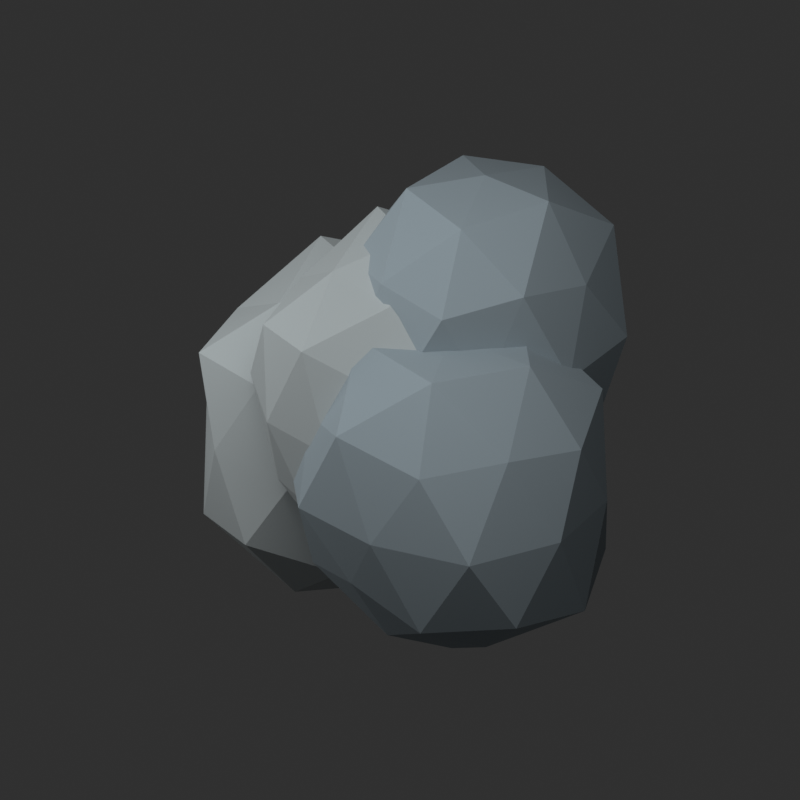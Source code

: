 # Source: RockCluster1.blend  (saved by Blender 5.2.45; exported with 4.5.12 LTS)
import bpy
from mathutils import Matrix  # noqa: F401  (used for matrix-valued properties, if any)

bpy.ops.wm.read_factory_settings(use_empty=True)
scene = bpy.context.scene
scene.name = 'Scene'

# ---- materials (node trees are filled in below, after node groups)
mat_stone_light = bpy.data.materials.new('stone_light')
mat_stone_light.diffuse_color = (0.46, 0.51, 0.52, 1.0)
mat_stone = bpy.data.materials.new('stone')
mat_stone.diffuse_color = (0.32, 0.39, 0.43, 1.0)

# ---- material node trees
mat_stone_light.use_nodes = True; mat_stone_light.node_tree.nodes.clear()
_N = mat_stone_light.node_tree.nodes; _L = mat_stone_light.node_tree.links
n0 = _N.new('ShaderNodeBsdfPrincipled'); n0.name = 'Principled BSDF'; n0.location = (-200, 100)
n0.inputs[0].default_value = (0.46, 0.51, 0.52, 1.0)
n0.inputs[2].default_value = 0.88
n0.inputs[10].default_value = 0.005
n1 = _N.new('ShaderNodeOutputMaterial'); n1.name = 'Material Output'; n1.location = (200, 100)
_L.new(n0.outputs[0], n1.inputs[0])
n1.is_active_output = True
mat_stone.use_nodes = True; mat_stone.node_tree.nodes.clear()
_N = mat_stone.node_tree.nodes; _L = mat_stone.node_tree.links
n0 = _N.new('ShaderNodeBsdfPrincipled'); n0.name = 'Principled BSDF'; n0.location = (-200, 100)
n0.inputs[0].default_value = (0.32, 0.39, 0.43, 1.0)
n0.inputs[2].default_value = 0.88
n0.inputs[10].default_value = 0.005
n1 = _N.new('ShaderNodeOutputMaterial'); n1.name = 'Material Output'; n1.location = (200, 100)
_L.new(n0.outputs[0], n1.inputs[0])
n1.is_active_output = True

# ---- world
world_studio = bpy.data.worlds.new('Studio'); scene.world = world_studio
world_studio.use_nodes = True; world_studio.node_tree.nodes.clear()
_N = world_studio.node_tree.nodes; _L = world_studio.node_tree.links
n0 = _N.new('ShaderNodeBackground'); n0.name = 'Background'; n0.location = (-200, 100)
n0.inputs[0].default_value = (0.05, 0.05, 0.05, 1.0)
n0.inputs[1].default_value = 0.6
n1 = _N.new('ShaderNodeOutputWorld'); n1.name = 'World Output'; n1.location = (200, 100)
_L.new(n0.outputs[0], n1.inputs[0])
n1.is_active_output = True

# ---- cameras
cam_camera = bpy.data.cameras.new('Camera')
cam_camera.type = 'ORTHO'
cam_camera.ortho_scale = 11.17

# ---- lights
light_area = bpy.data.lights.new('Area', 'AREA')
light_area.energy = 1039.0
light_area.size = 7.208
light_area.size_y = 1.0
light_area_001 = bpy.data.lights.new('Area.001', 'AREA')
light_area_001.energy = 415.6
light_area_001.size = 7.208
light_area_001.size_y = 1.0

# ---- meshes
me_icosphere = bpy.data.meshes.new('Icosphere')
me_icosphere.from_pydata([(0.0, 0.0, -0.9269), (0.7739, -0.5623, -0.4783), (-0.291, -0.8955, -0.4708), (-0.8506, 0.0, -0.4253), (-0.2761, 0.8499, -0.4468), (0.7163, 0.5204, -0.4427), (0.2848, -0.8764, 0.4608), (-0.7654, -0.5561, 0.473), (-0.6648, 0.483, 0.4109), (0.2503, 0.7704, 0.405), (0.9545, 0.0, 0.4772), (0.0, 0.0, 0.9866), (-0.171, -0.5262, -0.8953), (0.383, -0.2782, -0.7659), (0.26, -0.8002, -0.52), (0.8883, 0.0, -0.549), (0.4022, 0.2922, -0.8045), (-0.5725, 0.0, -0.9264), (-0.7434, -0.5401, -0.5679), (-0.1472, 0.4531, -0.7708), (-0.6229, 0.4525, -0.4758), (0.265, 0.8157, -0.5301), (1.035, -0.3362, 0.0), (0.9285, 0.3017, 0.0), (0.0, -0.9433, 0.0), (0.5786, -0.7964, 0.0), (-0.8615, -0.2799, 0.0), (-0.5551, -0.764, 0.0), (-0.5805, 0.799, 0.0), (-0.9503, 0.3088, 0.0), (0.5564, 0.7658, 0.0), (0.0, 0.9462, 0.0), (0.6495, -0.4719, 0.4962), (-0.2607, -0.8025, 0.5215), (-0.8149, 0.0, 0.5036), (-0.2377, 0.7316, 0.4754), (0.7347, 0.5338, 0.5612), (0.1643, -0.5056, 0.8603), (0.5407, 0.0, 0.8749), (-0.3986, -0.2896, 0.7972), (-0.4672, 0.3395, 0.9345), (0.1742, 0.536, 0.9119)], [], [(0, 13, 12), (1, 13, 15), (0, 12, 17), (0, 17, 19), (0, 19, 16), (1, 15, 22), (2, 14, 24), (3, 18, 26), (4, 20, 28), (5, 21, 30), (1, 22, 25), (2, 24, 27), (3, 26, 29), (4, 28, 31), (5, 30, 23), (6, 32, 37), (7, 33, 39), (8, 34, 40), (9, 35, 41), (10, 36, 38), (38, 41, 11), (38, 36, 41), (36, 9, 41), (41, 40, 11), (41, 35, 40), (35, 8, 40), (40, 39, 11), (40, 34, 39), (34, 7, 39), (39, 37, 11), (39, 33, 37), (33, 6, 37), (37, 38, 11), (37, 32, 38), (32, 10, 38), (23, 36, 10), (23, 30, 36), (30, 9, 36), (31, 35, 9), (31, 28, 35), (28, 8, 35), (29, 34, 8), (29, 26, 34), (26, 7, 34), (27, 33, 7), (27, 24, 33), (24, 6, 33), (25, 32, 6), (25, 22, 32), (22, 10, 32), (30, 31, 9), (30, 21, 31), (21, 4, 31), (28, 29, 8), (28, 20, 29), (20, 3, 29), (26, 27, 7), (26, 18, 27), (18, 2, 27), (24, 25, 6), (24, 14, 25), (14, 1, 25), (22, 23, 10), (22, 15, 23), (15, 5, 23), (16, 21, 5), (16, 19, 21), (19, 4, 21), (19, 20, 4), (19, 17, 20), (17, 3, 20), (17, 18, 3), (17, 12, 18), (12, 2, 18), (15, 16, 5), (15, 13, 16), (13, 0, 16), (12, 14, 2), (12, 13, 14), (13, 1, 14)])
_uv = me_icosphere.uv_layers.new(name='UVMap')
_uv.uv.foreach_set('vector', [0.1818, 0.0, 0.2273, 0.07873, 0.1364, 0.07873, 0.2727, 0.1575, 0.3182, 0.07873, 0.3636, 0.1575, 0.9091, 0.0, 0.9545, 0.07873, 0.8636, 0.07873, 0.7273, 0.0, 0.7727, 0.07873, 0.6818, 0.07873, 0.5455, 0.0, 0.5909, 0.07873, 0.5, 0.07873, 0.2727, 0.1575, 0.3636, 0.1575, 0.3182, 0.2362, 0.09091, 0.1575, 0.1818, 0.1575, 0.1364, 0.2362, 0.8182, 0.1575, 0.9091, 0.1575, 0.8636, 0.2362, 0.6364, 0.1575, 0.7273, 0.1575, 0.6818, 0.2362, 0.4545, 0.1575, 0.5455, 0.1575, 0.5, 0.2362, 0.2727, 0.1575, 0.3182, 0.2362, 0.2273, 0.2362, 0.09091, 0.1575, 0.1364, 0.2362, 0.04546, 0.2362, 0.8182, 0.1575, 0.8636, 0.2362, 0.7727, 0.2362, 0.6364, 0.1575, 0.6818, 0.2362, 0.5909, 0.2362, 0.4545, 0.1575, 0.5, 0.2362, 0.4091, 0.2362, 0.1818, 0.3149, 0.2727, 0.3149, 0.2273, 0.3937, 0.0, 0.3149, 0.09091, 0.3149, 0.04546, 0.3937, 0.7273, 0.3149, 0.8182, 0.3149, 0.7727, 0.3937, 0.5455, 0.3149, 0.6364, 0.3149, 0.5909, 0.3937, 0.3636, 0.3149, 0.4545, 0.3149, 0.4091, 0.3937, 0.4091, 0.3937, 0.5, 0.3937, 0.4545, 0.4724, 0.4091, 0.3937, 0.4545, 0.3149, 0.5, 0.3937, 0.4545, 0.3149, 0.5455, 0.3149, 0.5, 0.3937, 0.5909, 0.3937, 0.6818, 0.3937, 0.6364, 0.4724, 0.5909, 0.3937, 0.6364, 0.3149, 0.6818, 0.3937, 0.6364, 0.3149, 0.7273, 0.3149, 0.6818, 0.3937, 0.7727, 0.3937, 0.8636, 0.3937, 0.8182, 0.4724, 0.7727, 0.3937, 0.8182, 0.3149, 0.8636, 0.3937, 0.8182, 0.3149, 0.9091, 0.3149, 0.8636, 0.3937, 0.04546, 0.3937, 0.1364, 0.3937, 0.09091, 0.4724, 0.04546, 0.3937, 0.09091, 0.3149, 0.1364, 0.3937, 0.09091, 0.3149, 0.1818, 0.3149, 0.1364, 0.3937, 0.2273, 0.3937, 0.3182, 0.3937, 0.2727, 0.4724, 0.2273, 0.3937, 0.2727, 0.3149, 0.3182, 0.3937, 0.2727, 0.3149, 0.3636, 0.3149, 0.3182, 0.3937, 0.4091, 0.2362, 0.4545, 0.3149, 0.3636, 0.3149, 0.4091, 0.2362, 0.5, 0.2362, 0.4545, 0.3149, 0.5, 0.2362, 0.5455, 0.3149, 0.4545, 0.3149, 0.5909, 0.2362, 0.6364, 0.3149, 0.5455, 0.3149, 0.5909, 0.2362, 0.6818, 0.2362, 0.6364, 0.3149, 0.6818, 0.2362, 0.7273, 0.3149, 0.6364, 0.3149, 0.7727, 0.2362, 0.8182, 0.3149, 0.7273, 0.3149, 0.7727, 0.2362, 0.8636, 0.2362, 0.8182, 0.3149, 0.8636, 0.2362, 0.9091, 0.3149, 0.8182, 0.3149, 0.04546, 0.2362, 0.09091, 0.3149, 0.0, 0.3149, 0.04546, 0.2362, 0.1364, 0.2362, 0.09091, 0.3149, 0.1364, 0.2362, 0.1818, 0.3149, 0.09091, 0.3149, 0.2273, 0.2362, 0.2727, 0.3149, 0.1818, 0.3149, 0.2273, 0.2362, 0.3182, 0.2362, 0.2727, 0.3149, 0.3182, 0.2362, 0.3636, 0.3149, 0.2727, 0.3149, 0.5, 0.2362, 0.5909, 0.2362, 0.5455, 0.3149, 0.5, 0.2362, 0.5455, 0.1575, 0.5909, 0.2362, 0.5455, 0.1575, 0.6364, 0.1575, 0.5909, 0.2362, 0.6818, 0.2362, 0.7727, 0.2362, 0.7273, 0.3149, 0.6818, 0.2362, 0.7273, 0.1575, 0.7727, 0.2362, 0.7273, 0.1575, 0.8182, 0.1575, 0.7727, 0.2362, 0.8636, 0.2362, 0.9545, 0.2362, 0.9091, 0.3149, 0.8636, 0.2362, 0.9091, 0.1575, 0.9545, 0.2362, 0.9091, 0.1575, 1.0, 0.1575, 0.9545, 0.2362, 0.1364, 0.2362, 0.2273, 0.2362, 0.1818, 0.3149, 0.1364, 0.2362, 0.1818, 0.1575, 0.2273, 0.2362, 0.1818, 0.1575, 0.2727, 0.1575, 0.2273, 0.2362, 0.3182, 0.2362, 0.4091, 0.2362, 0.3636, 0.3149, 0.3182, 0.2362, 0.3636, 0.1575, 0.4091, 0.2362, 0.3636, 0.1575, 0.4545, 0.1575, 0.4091, 0.2362, 0.5, 0.07873, 0.5455, 0.1575, 0.4545, 0.1575, 0.5, 0.07873, 0.5909, 0.07873, 0.5455, 0.1575, 0.5909, 0.07873, 0.6364, 0.1575, 0.5455, 0.1575, 0.6818, 0.07873, 0.7273, 0.1575, 0.6364, 0.1575, 0.6818, 0.07873, 0.7727, 0.07873, 0.7273, 0.1575, 0.7727, 0.07873, 0.8182, 0.1575, 0.7273, 0.1575, 0.8636, 0.07873, 0.9091, 0.1575, 0.8182, 0.1575, 0.8636, 0.07873, 0.9545, 0.07873, 0.9091, 0.1575, 0.9545, 0.07873, 1.0, 0.1575, 0.9091, 0.1575, 0.3636, 0.1575, 0.4091, 0.07873, 0.4545, 0.1575, 0.3636, 0.1575, 0.3182, 0.07873, 0.4091, 0.07873, 0.3182, 0.07873, 0.3636, 0.0, 0.4091, 0.07873, 0.1364, 0.07873, 0.1818, 0.1575, 0.09091, 0.1575, 0.1364, 0.07873, 0.2273, 0.07873, 0.1818, 0.1575, 0.2273, 0.07873, 0.2727, 0.1575, 0.1818, 0.1575])
me_icosphere.materials.append(mat_stone_light)
me_icosphere.update()
me_icosphere_001 = bpy.data.meshes.new('Icosphere.001')
me_icosphere_001.from_pydata([(0.0, 0.0, -1.091), (0.7884, -0.5728, -0.4873), (-0.2519, -0.7752, -0.4076), (-0.8202, 0.0, -0.4101), (-0.2949, 0.9077, -0.4772), (0.7578, 0.5505, -0.4683), (0.2858, -0.8795, 0.4624), (-0.6958, -0.5056, 0.4301), (-0.7389, 0.5369, 0.4567), (0.2823, 0.8688, 0.4568), (0.909, 0.0, 0.4545), (0.0, 0.0, 0.9317), (-0.1602, -0.4931, -0.8389), (0.4163, -0.3024, -0.8325), (0.2746, -0.8451, -0.5492), (0.9348, 0.0, -0.5778), (0.4636, 0.3368, -0.9271), (-0.5304, 0.0, -0.8582), (-0.6806, -0.4945, -0.5199), (-0.1549, 0.4768, -0.8112), (-0.6243, 0.4536, -0.4769), (0.238, 0.7326, -0.476), (0.9444, -0.3068, 0.0), (0.9165, 0.2978, 0.0), (0.0, -0.976, 0.0), (0.6338, -0.8724, 0.0), (-0.956, -0.3106, 0.0), (-0.5949, -0.8188, 0.0), (-0.5568, 0.7663, 0.0), (-0.8605, 0.2796, 0.0), (0.5672, 0.7807, 0.0), (0.0, 0.9273, 0.0), (0.6896, -0.501, 0.5268), (-0.2891, -0.8897, 0.5782), (-0.8803, 0.0, 0.5441), (-0.2461, 0.7575, 0.4923), (0.7424, 0.5394, 0.5671), (0.1721, -0.5297, 0.9011), (0.5504, 0.0, 0.8905), (-0.4599, -0.3341, 0.9198), (-0.4477, 0.3253, 0.8954), (0.1719, 0.529, 0.8999)], [], [(0, 13, 12), (1, 13, 15), (0, 12, 17), (0, 17, 19), (0, 19, 16), (1, 15, 22), (2, 14, 24), (3, 18, 26), (4, 20, 28), (5, 21, 30), (1, 22, 25), (2, 24, 27), (3, 26, 29), (4, 28, 31), (5, 30, 23), (6, 32, 37), (7, 33, 39), (8, 34, 40), (9, 35, 41), (10, 36, 38), (38, 41, 11), (38, 36, 41), (36, 9, 41), (41, 40, 11), (41, 35, 40), (35, 8, 40), (40, 39, 11), (40, 34, 39), (34, 7, 39), (39, 37, 11), (39, 33, 37), (33, 6, 37), (37, 38, 11), (37, 32, 38), (32, 10, 38), (23, 36, 10), (23, 30, 36), (30, 9, 36), (31, 35, 9), (31, 28, 35), (28, 8, 35), (29, 34, 8), (29, 26, 34), (26, 7, 34), (27, 33, 7), (27, 24, 33), (24, 6, 33), (25, 32, 6), (25, 22, 32), (22, 10, 32), (30, 31, 9), (30, 21, 31), (21, 4, 31), (28, 29, 8), (28, 20, 29), (20, 3, 29), (26, 27, 7), (26, 18, 27), (18, 2, 27), (24, 25, 6), (24, 14, 25), (14, 1, 25), (22, 23, 10), (22, 15, 23), (15, 5, 23), (16, 21, 5), (16, 19, 21), (19, 4, 21), (19, 20, 4), (19, 17, 20), (17, 3, 20), (17, 18, 3), (17, 12, 18), (12, 2, 18), (15, 16, 5), (15, 13, 16), (13, 0, 16), (12, 14, 2), (12, 13, 14), (13, 1, 14)])
_uv = me_icosphere_001.uv_layers.new(name='UVMap')
_uv.uv.foreach_set('vector', [0.1818, 0.0, 0.2273, 0.07873, 0.1364, 0.07873, 0.2727, 0.1575, 0.3182, 0.07873, 0.3636, 0.1575, 0.9091, 0.0, 0.9545, 0.07873, 0.8636, 0.07873, 0.7273, 0.0, 0.7727, 0.07873, 0.6818, 0.07873, 0.5455, 0.0, 0.5909, 0.07873, 0.5, 0.07873, 0.2727, 0.1575, 0.3636, 0.1575, 0.3182, 0.2362, 0.09091, 0.1575, 0.1818, 0.1575, 0.1364, 0.2362, 0.8182, 0.1575, 0.9091, 0.1575, 0.8636, 0.2362, 0.6364, 0.1575, 0.7273, 0.1575, 0.6818, 0.2362, 0.4545, 0.1575, 0.5455, 0.1575, 0.5, 0.2362, 0.2727, 0.1575, 0.3182, 0.2362, 0.2273, 0.2362, 0.09091, 0.1575, 0.1364, 0.2362, 0.04546, 0.2362, 0.8182, 0.1575, 0.8636, 0.2362, 0.7727, 0.2362, 0.6364, 0.1575, 0.6818, 0.2362, 0.5909, 0.2362, 0.4545, 0.1575, 0.5, 0.2362, 0.4091, 0.2362, 0.1818, 0.3149, 0.2727, 0.3149, 0.2273, 0.3937, 0.0, 0.3149, 0.09091, 0.3149, 0.04546, 0.3937, 0.7273, 0.3149, 0.8182, 0.3149, 0.7727, 0.3937, 0.5455, 0.3149, 0.6364, 0.3149, 0.5909, 0.3937, 0.3636, 0.3149, 0.4545, 0.3149, 0.4091, 0.3937, 0.4091, 0.3937, 0.5, 0.3937, 0.4545, 0.4724, 0.4091, 0.3937, 0.4545, 0.3149, 0.5, 0.3937, 0.4545, 0.3149, 0.5455, 0.3149, 0.5, 0.3937, 0.5909, 0.3937, 0.6818, 0.3937, 0.6364, 0.4724, 0.5909, 0.3937, 0.6364, 0.3149, 0.6818, 0.3937, 0.6364, 0.3149, 0.7273, 0.3149, 0.6818, 0.3937, 0.7727, 0.3937, 0.8636, 0.3937, 0.8182, 0.4724, 0.7727, 0.3937, 0.8182, 0.3149, 0.8636, 0.3937, 0.8182, 0.3149, 0.9091, 0.3149, 0.8636, 0.3937, 0.04546, 0.3937, 0.1364, 0.3937, 0.09091, 0.4724, 0.04546, 0.3937, 0.09091, 0.3149, 0.1364, 0.3937, 0.09091, 0.3149, 0.1818, 0.3149, 0.1364, 0.3937, 0.2273, 0.3937, 0.3182, 0.3937, 0.2727, 0.4724, 0.2273, 0.3937, 0.2727, 0.3149, 0.3182, 0.3937, 0.2727, 0.3149, 0.3636, 0.3149, 0.3182, 0.3937, 0.4091, 0.2362, 0.4545, 0.3149, 0.3636, 0.3149, 0.4091, 0.2362, 0.5, 0.2362, 0.4545, 0.3149, 0.5, 0.2362, 0.5455, 0.3149, 0.4545, 0.3149, 0.5909, 0.2362, 0.6364, 0.3149, 0.5455, 0.3149, 0.5909, 0.2362, 0.6818, 0.2362, 0.6364, 0.3149, 0.6818, 0.2362, 0.7273, 0.3149, 0.6364, 0.3149, 0.7727, 0.2362, 0.8182, 0.3149, 0.7273, 0.3149, 0.7727, 0.2362, 0.8636, 0.2362, 0.8182, 0.3149, 0.8636, 0.2362, 0.9091, 0.3149, 0.8182, 0.3149, 0.04546, 0.2362, 0.09091, 0.3149, 0.0, 0.3149, 0.04546, 0.2362, 0.1364, 0.2362, 0.09091, 0.3149, 0.1364, 0.2362, 0.1818, 0.3149, 0.09091, 0.3149, 0.2273, 0.2362, 0.2727, 0.3149, 0.1818, 0.3149, 0.2273, 0.2362, 0.3182, 0.2362, 0.2727, 0.3149, 0.3182, 0.2362, 0.3636, 0.3149, 0.2727, 0.3149, 0.5, 0.2362, 0.5909, 0.2362, 0.5455, 0.3149, 0.5, 0.2362, 0.5455, 0.1575, 0.5909, 0.2362, 0.5455, 0.1575, 0.6364, 0.1575, 0.5909, 0.2362, 0.6818, 0.2362, 0.7727, 0.2362, 0.7273, 0.3149, 0.6818, 0.2362, 0.7273, 0.1575, 0.7727, 0.2362, 0.7273, 0.1575, 0.8182, 0.1575, 0.7727, 0.2362, 0.8636, 0.2362, 0.9545, 0.2362, 0.9091, 0.3149, 0.8636, 0.2362, 0.9091, 0.1575, 0.9545, 0.2362, 0.9091, 0.1575, 1.0, 0.1575, 0.9545, 0.2362, 0.1364, 0.2362, 0.2273, 0.2362, 0.1818, 0.3149, 0.1364, 0.2362, 0.1818, 0.1575, 0.2273, 0.2362, 0.1818, 0.1575, 0.2727, 0.1575, 0.2273, 0.2362, 0.3182, 0.2362, 0.4091, 0.2362, 0.3636, 0.3149, 0.3182, 0.2362, 0.3636, 0.1575, 0.4091, 0.2362, 0.3636, 0.1575, 0.4545, 0.1575, 0.4091, 0.2362, 0.5, 0.07873, 0.5455, 0.1575, 0.4545, 0.1575, 0.5, 0.07873, 0.5909, 0.07873, 0.5455, 0.1575, 0.5909, 0.07873, 0.6364, 0.1575, 0.5455, 0.1575, 0.6818, 0.07873, 0.7273, 0.1575, 0.6364, 0.1575, 0.6818, 0.07873, 0.7727, 0.07873, 0.7273, 0.1575, 0.7727, 0.07873, 0.8182, 0.1575, 0.7273, 0.1575, 0.8636, 0.07873, 0.9091, 0.1575, 0.8182, 0.1575, 0.8636, 0.07873, 0.9545, 0.07873, 0.9091, 0.1575, 0.9545, 0.07873, 1.0, 0.1575, 0.9091, 0.1575, 0.3636, 0.1575, 0.4091, 0.07873, 0.4545, 0.1575, 0.3636, 0.1575, 0.3182, 0.07873, 0.4091, 0.07873, 0.3182, 0.07873, 0.3636, 0.0, 0.4091, 0.07873, 0.1364, 0.07873, 0.1818, 0.1575, 0.09091, 0.1575, 0.1364, 0.07873, 0.2273, 0.07873, 0.1818, 0.1575, 0.2273, 0.07873, 0.2727, 0.1575, 0.1818, 0.1575])
me_icosphere_001.materials.append(mat_stone)
me_icosphere_001.update()
me_icosphere_002 = bpy.data.meshes.new('Icosphere.002')
me_icosphere_002.from_pydata([(0.0, 0.0, -0.9476), (0.73, -0.5304, -0.4512), (-0.2692, -0.8285, -0.4356), (-0.913, 0.0, -0.4565), (-0.2833, 0.872, -0.4585), (0.6607, 0.48, -0.4084), (0.2495, -0.7678, 0.4037), (-0.7724, -0.5612, 0.4774), (-0.6888, 0.5004, 0.4257), (0.2617, 0.8055, 0.4235), (0.9831, 0.0, 0.4915), (0.0, 0.0, 0.9941), (-0.1734, -0.5336, -0.9079), (0.4233, -0.3075, -0.8466), (0.2702, -0.8315, -0.5404), (0.7912, 0.0, -0.489), (0.4368, 0.3173, -0.8736), (-0.5644, 0.0, -0.9133), (-0.6914, -0.5023, -0.5282), (-0.1703, 0.5241, -0.8917), (-0.7118, 0.5171, -0.5438), (0.2399, 0.7385, -0.4799), (1.0, -0.325, 0.0), (0.9684, 0.3146, 0.0), (0.0, -0.9603, 0.0), (0.5327, -0.7331, 0.0), (-1.021, -0.3316, 0.0), (-0.5846, -0.8046, 0.0), (-0.6135, 0.8444, 0.0), (-1.023, 0.3324, 0.0), (0.613, 0.8437, 0.0), (0.0, 1.084, 0.0), (0.6737, -0.4895, 0.5147), (-0.2787, -0.8577, 0.5574), (-0.8412, 0.0, 0.5199), (-0.2858, 0.8795, 0.5715), (0.7403, 0.5379, 0.5656), (0.1494, -0.4597, 0.7822), (0.4875, 0.0, 0.7887), (-0.4012, -0.2915, 0.8025), (-0.4649, 0.3378, 0.9298), (0.1604, 0.4936, 0.8398)], [], [(0, 13, 12), (1, 13, 15), (0, 12, 17), (0, 17, 19), (0, 19, 16), (1, 15, 22), (2, 14, 24), (3, 18, 26), (4, 20, 28), (5, 21, 30), (1, 22, 25), (2, 24, 27), (3, 26, 29), (4, 28, 31), (5, 30, 23), (6, 32, 37), (7, 33, 39), (8, 34, 40), (9, 35, 41), (10, 36, 38), (38, 41, 11), (38, 36, 41), (36, 9, 41), (41, 40, 11), (41, 35, 40), (35, 8, 40), (40, 39, 11), (40, 34, 39), (34, 7, 39), (39, 37, 11), (39, 33, 37), (33, 6, 37), (37, 38, 11), (37, 32, 38), (32, 10, 38), (23, 36, 10), (23, 30, 36), (30, 9, 36), (31, 35, 9), (31, 28, 35), (28, 8, 35), (29, 34, 8), (29, 26, 34), (26, 7, 34), (27, 33, 7), (27, 24, 33), (24, 6, 33), (25, 32, 6), (25, 22, 32), (22, 10, 32), (30, 31, 9), (30, 21, 31), (21, 4, 31), (28, 29, 8), (28, 20, 29), (20, 3, 29), (26, 27, 7), (26, 18, 27), (18, 2, 27), (24, 25, 6), (24, 14, 25), (14, 1, 25), (22, 23, 10), (22, 15, 23), (15, 5, 23), (16, 21, 5), (16, 19, 21), (19, 4, 21), (19, 20, 4), (19, 17, 20), (17, 3, 20), (17, 18, 3), (17, 12, 18), (12, 2, 18), (15, 16, 5), (15, 13, 16), (13, 0, 16), (12, 14, 2), (12, 13, 14), (13, 1, 14)])
_uv = me_icosphere_002.uv_layers.new(name='UVMap')
_uv.uv.foreach_set('vector', [0.1818, 0.0, 0.2273, 0.07873, 0.1364, 0.07873, 0.2727, 0.1575, 0.3182, 0.07873, 0.3636, 0.1575, 0.9091, 0.0, 0.9545, 0.07873, 0.8636, 0.07873, 0.7273, 0.0, 0.7727, 0.07873, 0.6818, 0.07873, 0.5455, 0.0, 0.5909, 0.07873, 0.5, 0.07873, 0.2727, 0.1575, 0.3636, 0.1575, 0.3182, 0.2362, 0.09091, 0.1575, 0.1818, 0.1575, 0.1364, 0.2362, 0.8182, 0.1575, 0.9091, 0.1575, 0.8636, 0.2362, 0.6364, 0.1575, 0.7273, 0.1575, 0.6818, 0.2362, 0.4545, 0.1575, 0.5455, 0.1575, 0.5, 0.2362, 0.2727, 0.1575, 0.3182, 0.2362, 0.2273, 0.2362, 0.09091, 0.1575, 0.1364, 0.2362, 0.04546, 0.2362, 0.8182, 0.1575, 0.8636, 0.2362, 0.7727, 0.2362, 0.6364, 0.1575, 0.6818, 0.2362, 0.5909, 0.2362, 0.4545, 0.1575, 0.5, 0.2362, 0.4091, 0.2362, 0.1818, 0.3149, 0.2727, 0.3149, 0.2273, 0.3937, 0.0, 0.3149, 0.09091, 0.3149, 0.04546, 0.3937, 0.7273, 0.3149, 0.8182, 0.3149, 0.7727, 0.3937, 0.5455, 0.3149, 0.6364, 0.3149, 0.5909, 0.3937, 0.3636, 0.3149, 0.4545, 0.3149, 0.4091, 0.3937, 0.4091, 0.3937, 0.5, 0.3937, 0.4545, 0.4724, 0.4091, 0.3937, 0.4545, 0.3149, 0.5, 0.3937, 0.4545, 0.3149, 0.5455, 0.3149, 0.5, 0.3937, 0.5909, 0.3937, 0.6818, 0.3937, 0.6364, 0.4724, 0.5909, 0.3937, 0.6364, 0.3149, 0.6818, 0.3937, 0.6364, 0.3149, 0.7273, 0.3149, 0.6818, 0.3937, 0.7727, 0.3937, 0.8636, 0.3937, 0.8182, 0.4724, 0.7727, 0.3937, 0.8182, 0.3149, 0.8636, 0.3937, 0.8182, 0.3149, 0.9091, 0.3149, 0.8636, 0.3937, 0.04546, 0.3937, 0.1364, 0.3937, 0.09091, 0.4724, 0.04546, 0.3937, 0.09091, 0.3149, 0.1364, 0.3937, 0.09091, 0.3149, 0.1818, 0.3149, 0.1364, 0.3937, 0.2273, 0.3937, 0.3182, 0.3937, 0.2727, 0.4724, 0.2273, 0.3937, 0.2727, 0.3149, 0.3182, 0.3937, 0.2727, 0.3149, 0.3636, 0.3149, 0.3182, 0.3937, 0.4091, 0.2362, 0.4545, 0.3149, 0.3636, 0.3149, 0.4091, 0.2362, 0.5, 0.2362, 0.4545, 0.3149, 0.5, 0.2362, 0.5455, 0.3149, 0.4545, 0.3149, 0.5909, 0.2362, 0.6364, 0.3149, 0.5455, 0.3149, 0.5909, 0.2362, 0.6818, 0.2362, 0.6364, 0.3149, 0.6818, 0.2362, 0.7273, 0.3149, 0.6364, 0.3149, 0.7727, 0.2362, 0.8182, 0.3149, 0.7273, 0.3149, 0.7727, 0.2362, 0.8636, 0.2362, 0.8182, 0.3149, 0.8636, 0.2362, 0.9091, 0.3149, 0.8182, 0.3149, 0.04546, 0.2362, 0.09091, 0.3149, 0.0, 0.3149, 0.04546, 0.2362, 0.1364, 0.2362, 0.09091, 0.3149, 0.1364, 0.2362, 0.1818, 0.3149, 0.09091, 0.3149, 0.2273, 0.2362, 0.2727, 0.3149, 0.1818, 0.3149, 0.2273, 0.2362, 0.3182, 0.2362, 0.2727, 0.3149, 0.3182, 0.2362, 0.3636, 0.3149, 0.2727, 0.3149, 0.5, 0.2362, 0.5909, 0.2362, 0.5455, 0.3149, 0.5, 0.2362, 0.5455, 0.1575, 0.5909, 0.2362, 0.5455, 0.1575, 0.6364, 0.1575, 0.5909, 0.2362, 0.6818, 0.2362, 0.7727, 0.2362, 0.7273, 0.3149, 0.6818, 0.2362, 0.7273, 0.1575, 0.7727, 0.2362, 0.7273, 0.1575, 0.8182, 0.1575, 0.7727, 0.2362, 0.8636, 0.2362, 0.9545, 0.2362, 0.9091, 0.3149, 0.8636, 0.2362, 0.9091, 0.1575, 0.9545, 0.2362, 0.9091, 0.1575, 1.0, 0.1575, 0.9545, 0.2362, 0.1364, 0.2362, 0.2273, 0.2362, 0.1818, 0.3149, 0.1364, 0.2362, 0.1818, 0.1575, 0.2273, 0.2362, 0.1818, 0.1575, 0.2727, 0.1575, 0.2273, 0.2362, 0.3182, 0.2362, 0.4091, 0.2362, 0.3636, 0.3149, 0.3182, 0.2362, 0.3636, 0.1575, 0.4091, 0.2362, 0.3636, 0.1575, 0.4545, 0.1575, 0.4091, 0.2362, 0.5, 0.07873, 0.5455, 0.1575, 0.4545, 0.1575, 0.5, 0.07873, 0.5909, 0.07873, 0.5455, 0.1575, 0.5909, 0.07873, 0.6364, 0.1575, 0.5455, 0.1575, 0.6818, 0.07873, 0.7273, 0.1575, 0.6364, 0.1575, 0.6818, 0.07873, 0.7727, 0.07873, 0.7273, 0.1575, 0.7727, 0.07873, 0.8182, 0.1575, 0.7273, 0.1575, 0.8636, 0.07873, 0.9091, 0.1575, 0.8182, 0.1575, 0.8636, 0.07873, 0.9545, 0.07873, 0.9091, 0.1575, 0.9545, 0.07873, 1.0, 0.1575, 0.9091, 0.1575, 0.3636, 0.1575, 0.4091, 0.07873, 0.4545, 0.1575, 0.3636, 0.1575, 0.3182, 0.07873, 0.4091, 0.07873, 0.3182, 0.07873, 0.3636, 0.0, 0.4091, 0.07873, 0.1364, 0.07873, 0.1818, 0.1575, 0.09091, 0.1575, 0.1364, 0.07873, 0.2273, 0.07873, 0.1818, 0.1575, 0.2273, 0.07873, 0.2727, 0.1575, 0.1818, 0.1575])
me_icosphere_002.materials.append(mat_stone_light)
me_icosphere_002.update()
me_icosphere_003 = bpy.data.meshes.new('Icosphere.003')
me_icosphere_003.from_pydata([(0.0, 0.0, -0.9472), (0.6662, -0.484, -0.4117), (-0.2706, -0.833, -0.4379), (-0.8327, 0.0, -0.4164), (-0.2524, 0.7769, -0.4084), (0.7094, 0.5154, -0.4384), (0.2995, -0.9218, 0.4846), (-0.7671, -0.5573, 0.4741), (-0.762, 0.5536, 0.4709), (0.261, 0.8033, 0.4223), (0.901, 0.0, 0.4505), (0.0, 0.0, 0.9553), (-0.1518, -0.4673, -0.795), (0.3918, -0.2847, -0.7837), (0.2479, -0.7628, -0.4957), (0.9234, 0.0, -0.5707), (0.4533, 0.3293, -0.9066), (-0.558, 0.0, -0.9028), (-0.7295, -0.53, -0.5573), (-0.1525, 0.4693, -0.7985), (-0.662, 0.481, -0.5057), (0.2695, 0.8296, -0.5391), (0.9952, -0.3233, 0.0), (1.019, 0.3309, 0.0), (0.0, -1.076, 0.0), (0.5392, -0.7421, 0.0), (-0.9712, -0.3156, 0.0), (-0.608, -0.8368, 0.0), (-0.5885, 0.81, 0.0), (-0.8898, 0.2891, 0.0), (0.5847, 0.8047, 0.0), (0.0, 0.9179, 0.0), (0.748, -0.5435, 0.5714), (-0.2821, -0.8681, 0.5642), (-0.8588, 0.0, 0.5307), (-0.2524, 0.7767, 0.5047), (0.7445, 0.5409, 0.5687), (0.1648, -0.5072, 0.863), (0.5659, 0.0, 0.9157), (-0.4549, -0.3305, 0.9099), (-0.426, 0.3095, 0.8521), (0.1597, 0.4914, 0.836)], [], [(0, 13, 12), (1, 13, 15), (0, 12, 17), (0, 17, 19), (0, 19, 16), (1, 15, 22), (2, 14, 24), (3, 18, 26), (4, 20, 28), (5, 21, 30), (1, 22, 25), (2, 24, 27), (3, 26, 29), (4, 28, 31), (5, 30, 23), (6, 32, 37), (7, 33, 39), (8, 34, 40), (9, 35, 41), (10, 36, 38), (38, 41, 11), (38, 36, 41), (36, 9, 41), (41, 40, 11), (41, 35, 40), (35, 8, 40), (40, 39, 11), (40, 34, 39), (34, 7, 39), (39, 37, 11), (39, 33, 37), (33, 6, 37), (37, 38, 11), (37, 32, 38), (32, 10, 38), (23, 36, 10), (23, 30, 36), (30, 9, 36), (31, 35, 9), (31, 28, 35), (28, 8, 35), (29, 34, 8), (29, 26, 34), (26, 7, 34), (27, 33, 7), (27, 24, 33), (24, 6, 33), (25, 32, 6), (25, 22, 32), (22, 10, 32), (30, 31, 9), (30, 21, 31), (21, 4, 31), (28, 29, 8), (28, 20, 29), (20, 3, 29), (26, 27, 7), (26, 18, 27), (18, 2, 27), (24, 25, 6), (24, 14, 25), (14, 1, 25), (22, 23, 10), (22, 15, 23), (15, 5, 23), (16, 21, 5), (16, 19, 21), (19, 4, 21), (19, 20, 4), (19, 17, 20), (17, 3, 20), (17, 18, 3), (17, 12, 18), (12, 2, 18), (15, 16, 5), (15, 13, 16), (13, 0, 16), (12, 14, 2), (12, 13, 14), (13, 1, 14)])
_uv = me_icosphere_003.uv_layers.new(name='UVMap')
_uv.uv.foreach_set('vector', [0.1818, 0.0, 0.2273, 0.07873, 0.1364, 0.07873, 0.2727, 0.1575, 0.3182, 0.07873, 0.3636, 0.1575, 0.9091, 0.0, 0.9545, 0.07873, 0.8636, 0.07873, 0.7273, 0.0, 0.7727, 0.07873, 0.6818, 0.07873, 0.5455, 0.0, 0.5909, 0.07873, 0.5, 0.07873, 0.2727, 0.1575, 0.3636, 0.1575, 0.3182, 0.2362, 0.09091, 0.1575, 0.1818, 0.1575, 0.1364, 0.2362, 0.8182, 0.1575, 0.9091, 0.1575, 0.8636, 0.2362, 0.6364, 0.1575, 0.7273, 0.1575, 0.6818, 0.2362, 0.4545, 0.1575, 0.5455, 0.1575, 0.5, 0.2362, 0.2727, 0.1575, 0.3182, 0.2362, 0.2273, 0.2362, 0.09091, 0.1575, 0.1364, 0.2362, 0.04546, 0.2362, 0.8182, 0.1575, 0.8636, 0.2362, 0.7727, 0.2362, 0.6364, 0.1575, 0.6818, 0.2362, 0.5909, 0.2362, 0.4545, 0.1575, 0.5, 0.2362, 0.4091, 0.2362, 0.1818, 0.3149, 0.2727, 0.3149, 0.2273, 0.3937, 0.0, 0.3149, 0.09091, 0.3149, 0.04546, 0.3937, 0.7273, 0.3149, 0.8182, 0.3149, 0.7727, 0.3937, 0.5455, 0.3149, 0.6364, 0.3149, 0.5909, 0.3937, 0.3636, 0.3149, 0.4545, 0.3149, 0.4091, 0.3937, 0.4091, 0.3937, 0.5, 0.3937, 0.4545, 0.4724, 0.4091, 0.3937, 0.4545, 0.3149, 0.5, 0.3937, 0.4545, 0.3149, 0.5455, 0.3149, 0.5, 0.3937, 0.5909, 0.3937, 0.6818, 0.3937, 0.6364, 0.4724, 0.5909, 0.3937, 0.6364, 0.3149, 0.6818, 0.3937, 0.6364, 0.3149, 0.7273, 0.3149, 0.6818, 0.3937, 0.7727, 0.3937, 0.8636, 0.3937, 0.8182, 0.4724, 0.7727, 0.3937, 0.8182, 0.3149, 0.8636, 0.3937, 0.8182, 0.3149, 0.9091, 0.3149, 0.8636, 0.3937, 0.04546, 0.3937, 0.1364, 0.3937, 0.09091, 0.4724, 0.04546, 0.3937, 0.09091, 0.3149, 0.1364, 0.3937, 0.09091, 0.3149, 0.1818, 0.3149, 0.1364, 0.3937, 0.2273, 0.3937, 0.3182, 0.3937, 0.2727, 0.4724, 0.2273, 0.3937, 0.2727, 0.3149, 0.3182, 0.3937, 0.2727, 0.3149, 0.3636, 0.3149, 0.3182, 0.3937, 0.4091, 0.2362, 0.4545, 0.3149, 0.3636, 0.3149, 0.4091, 0.2362, 0.5, 0.2362, 0.4545, 0.3149, 0.5, 0.2362, 0.5455, 0.3149, 0.4545, 0.3149, 0.5909, 0.2362, 0.6364, 0.3149, 0.5455, 0.3149, 0.5909, 0.2362, 0.6818, 0.2362, 0.6364, 0.3149, 0.6818, 0.2362, 0.7273, 0.3149, 0.6364, 0.3149, 0.7727, 0.2362, 0.8182, 0.3149, 0.7273, 0.3149, 0.7727, 0.2362, 0.8636, 0.2362, 0.8182, 0.3149, 0.8636, 0.2362, 0.9091, 0.3149, 0.8182, 0.3149, 0.04546, 0.2362, 0.09091, 0.3149, 0.0, 0.3149, 0.04546, 0.2362, 0.1364, 0.2362, 0.09091, 0.3149, 0.1364, 0.2362, 0.1818, 0.3149, 0.09091, 0.3149, 0.2273, 0.2362, 0.2727, 0.3149, 0.1818, 0.3149, 0.2273, 0.2362, 0.3182, 0.2362, 0.2727, 0.3149, 0.3182, 0.2362, 0.3636, 0.3149, 0.2727, 0.3149, 0.5, 0.2362, 0.5909, 0.2362, 0.5455, 0.3149, 0.5, 0.2362, 0.5455, 0.1575, 0.5909, 0.2362, 0.5455, 0.1575, 0.6364, 0.1575, 0.5909, 0.2362, 0.6818, 0.2362, 0.7727, 0.2362, 0.7273, 0.3149, 0.6818, 0.2362, 0.7273, 0.1575, 0.7727, 0.2362, 0.7273, 0.1575, 0.8182, 0.1575, 0.7727, 0.2362, 0.8636, 0.2362, 0.9545, 0.2362, 0.9091, 0.3149, 0.8636, 0.2362, 0.9091, 0.1575, 0.9545, 0.2362, 0.9091, 0.1575, 1.0, 0.1575, 0.9545, 0.2362, 0.1364, 0.2362, 0.2273, 0.2362, 0.1818, 0.3149, 0.1364, 0.2362, 0.1818, 0.1575, 0.2273, 0.2362, 0.1818, 0.1575, 0.2727, 0.1575, 0.2273, 0.2362, 0.3182, 0.2362, 0.4091, 0.2362, 0.3636, 0.3149, 0.3182, 0.2362, 0.3636, 0.1575, 0.4091, 0.2362, 0.3636, 0.1575, 0.4545, 0.1575, 0.4091, 0.2362, 0.5, 0.07873, 0.5455, 0.1575, 0.4545, 0.1575, 0.5, 0.07873, 0.5909, 0.07873, 0.5455, 0.1575, 0.5909, 0.07873, 0.6364, 0.1575, 0.5455, 0.1575, 0.6818, 0.07873, 0.7273, 0.1575, 0.6364, 0.1575, 0.6818, 0.07873, 0.7727, 0.07873, 0.7273, 0.1575, 0.7727, 0.07873, 0.8182, 0.1575, 0.7273, 0.1575, 0.8636, 0.07873, 0.9091, 0.1575, 0.8182, 0.1575, 0.8636, 0.07873, 0.9545, 0.07873, 0.9091, 0.1575, 0.9545, 0.07873, 1.0, 0.1575, 0.9091, 0.1575, 0.3636, 0.1575, 0.4091, 0.07873, 0.4545, 0.1575, 0.3636, 0.1575, 0.3182, 0.07873, 0.4091, 0.07873, 0.3182, 0.07873, 0.3636, 0.0, 0.4091, 0.07873, 0.1364, 0.07873, 0.1818, 0.1575, 0.09091, 0.1575, 0.1364, 0.07873, 0.2273, 0.07873, 0.1818, 0.1575, 0.2273, 0.07873, 0.2727, 0.1575, 0.1818, 0.1575])
me_icosphere_003.materials.append(mat_stone)
me_icosphere_003.update()

# ---- objects
ob_rockmass = bpy.data.objects.new('RockMass', me_icosphere)
ob_rockmass_001 = bpy.data.objects.new('RockMass.001', me_icosphere_001)
ob_rockmass_002 = bpy.data.objects.new('RockMass.002', me_icosphere_002)
ob_rockmass_003 = bpy.data.objects.new('RockMass.003', me_icosphere_003)
ob_camera = bpy.data.objects.new('Camera', cam_camera)
ob_area = bpy.data.objects.new('Area', light_area)
ob_area_001 = bpy.data.objects.new('Area.001', light_area_001)

# ---- transforms, parenting, visibility, modifiers, constraints
ob_rockmass.location = (-1.463, 1.042, 1.5)
ob_rockmass.scale = (2.6, 2.2, 2.5)
ob_rockmass_001.location = (1.055, -0.7348, 2.3)
ob_rockmass_001.scale = (2.35, 2.2, 2.5)
ob_rockmass_002.location = (-0.01826, -0.1515, 3.1)
ob_rockmass_002.scale = (2.1, 2.2, 2.5)
ob_rockmass_003.location = (0.6064, 0.8662, 3.9)
ob_rockmass_003.scale = (1.85, 2.2, 2.5)
ob_camera.location = (6.878, -11.41, 10.66)
ob_camera.rotation_euler = (1.043, 5.897e-09, 0.5586)
ob_area.location = (3.995, -8.528, 15.71)
ob_area.rotation_euler = (0.6405, -3.459e-08, 0.4636)
ob_area_001.location = (-8.979, -4.204, 7.06)
ob_area_001.rotation_euler = (1.15, -7.031e-09, -1.107)

# ---- collection membership
scene.collection.objects.link(ob_rockmass)
scene.collection.objects.link(ob_rockmass_001)
scene.collection.objects.link(ob_rockmass_002)
scene.collection.objects.link(ob_rockmass_003)
scene.collection.objects.link(ob_camera)
scene.collection.objects.link(ob_area)
scene.collection.objects.link(ob_area_001)

# ---- scene / render settings (as saved in the file)
scene.camera = ob_camera
scene.frame_start = 1; scene.frame_end = 250; scene.frame_set(1)
scene.render.engine = 'CYCLES'
scene.render.resolution_x = 640
scene.render.resolution_y = 640
scene.render.film_transparent = True
scene.render.bake_bias = 0.0
scene.render.bake_samples = 0
scene.render.compositor_device = 'GPU'
scene.cycles.samples = 12
scene.eevee.use_volume_custom_range = False
scene.eevee.fast_gi_thickness_near = 0.1
scene.eevee.fast_gi_thickness_far = 0.0
scene.eevee.ray_tracing_options.screen_trace_thickness = 0.1
scene.view_settings.view_transform = 'Standard'
bpy.context.view_layer.update()
